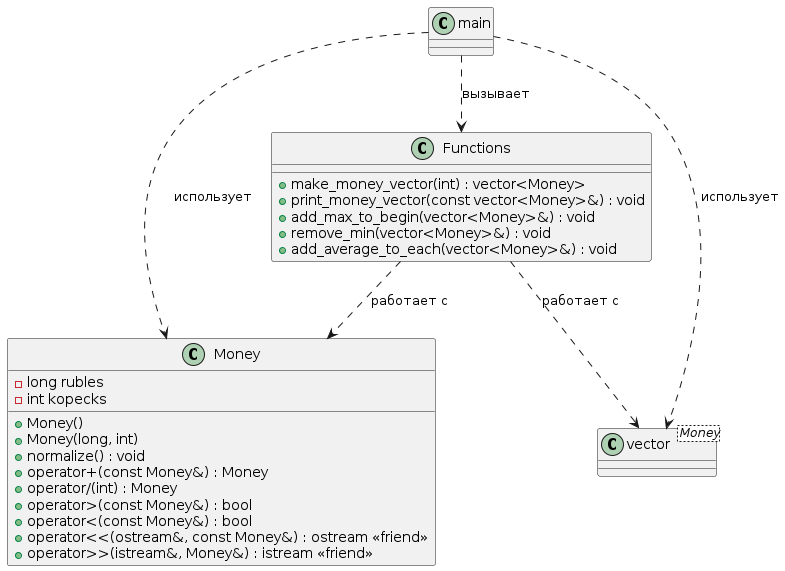

The diagram above was rendered by PlantUML. Its source (embedded in the PNG):
@startuml
class Money {
    - long rubles
    - int kopecks
    + Money()
    + Money(long, int)
    + normalize() : void
    + operator+(const Money&) : Money
    + operator/(int) : Money
    + operator>(const Money&) : bool
    + operator<(const Money&) : bool
    + operator<<(ostream&, const Money&) : ostream <<friend>>
    + operator>>(istream&, Money&) : istream <<friend>>
}

class "vector<Money>" as VectorMoney

class Functions {
    + make_money_vector(int) : vector<Money>
    + print_money_vector(const vector<Money>&) : void
    + add_max_to_begin(vector<Money>&) : void
    + remove_min(vector<Money>&) : void
    + add_average_to_each(vector<Money>&) : void
}

main ..> Money : использует
main ..> Functions : вызывает
main ..> VectorMoney : использует

Functions ..> Money : работает с
Functions ..> VectorMoney : работает с
@enduml